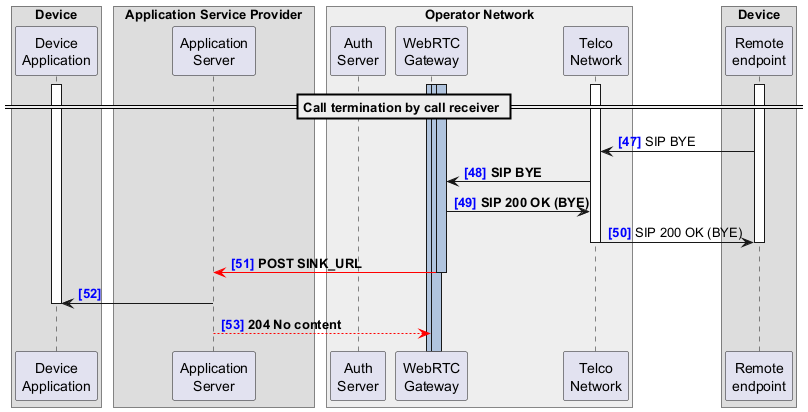

The diagram above was rendered by PlantUML. Its source (embedded in the PNG):
@startuml
!pragma teoz true
autonumber 47 "<font color=blue><b>[0]"

<style>
.box {
  Margin 40
}
.audio{
  arrow {
    LineColor red
    LineThickness 5
  }
}
</style>

box Device 
  participant "Device\nApplication" as DA
end box

box Application Service Provider
  participant "Application\nServer" as AS
end box

box "Operator Network" #EEEEEE
  participant "Auth\nServer" as AUTH
  participant "WebRTC\nGateway" as WG
  participant "Telco\nNetwork" as TN
end box

box Device
  participant "Remote\nendpoint" as RE
end box

activate WG #LightSteelBlue
activate WG #LightSteelBlue
activate WG #LightSteelBlue
activate TN
activate RE
activate DA

== Call termination by call receiver ==


TN <- RE: SIP BYE
WG <- TN: **SIP BYE**

WG -> TN: **SIP 200 OK (BYE)**
TN -> RE --: SIP 200 OK (BYE)
deactivate RE

AS <[#red]- WG: **POST SINK_URL**
deactivate WG

DA <- AS
deactivate DA

AS --[#red]> WG: **204 No content**
@enduml